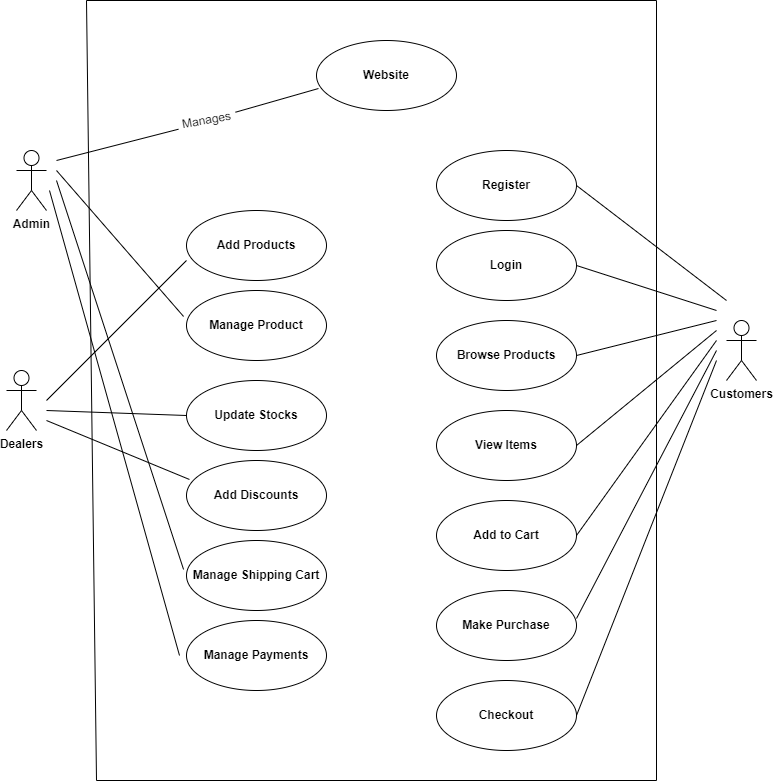

The diagram above was exported from draw.io. Its source (the exported page's mxGraphModel, read from the mxfile embedded in the PNG):
<mxGraphModel dx="868" dy="482" grid="1" gridSize="10" guides="1" tooltips="1" connect="1" arrows="1" fold="1" page="1" pageScale="1" pageWidth="827" pageHeight="1169" math="0" shadow="0">
  <root>
    <mxCell id="0" />
    <mxCell id="1" parent="0" />
    <mxCell id="H4iZQkETM-ed3qZYZ0dO-1" value="&lt;b&gt;Website&lt;/b&gt;" style="ellipse;whiteSpace=wrap;html=1;" vertex="1" parent="1">
      <mxGeometry x="360" y="190" width="140" height="70" as="geometry" />
    </mxCell>
    <mxCell id="H4iZQkETM-ed3qZYZ0dO-2" value="&lt;b&gt;Register&lt;/b&gt;" style="ellipse;whiteSpace=wrap;html=1;" vertex="1" parent="1">
      <mxGeometry x="480" y="300" width="140" height="70" as="geometry" />
    </mxCell>
    <mxCell id="H4iZQkETM-ed3qZYZ0dO-3" value="&lt;b&gt;Login&lt;/b&gt;" style="ellipse;whiteSpace=wrap;html=1;" vertex="1" parent="1">
      <mxGeometry x="480" y="380" width="140" height="70" as="geometry" />
    </mxCell>
    <mxCell id="H4iZQkETM-ed3qZYZ0dO-4" value="&lt;b&gt;Add Products&lt;/b&gt;" style="ellipse;whiteSpace=wrap;html=1;" vertex="1" parent="1">
      <mxGeometry x="230" y="360" width="140" height="70" as="geometry" />
    </mxCell>
    <mxCell id="H4iZQkETM-ed3qZYZ0dO-5" value="&lt;b&gt;Update Stocks&lt;/b&gt;" style="ellipse;whiteSpace=wrap;html=1;" vertex="1" parent="1">
      <mxGeometry x="230" y="530" width="140" height="70" as="geometry" />
    </mxCell>
    <mxCell id="H4iZQkETM-ed3qZYZ0dO-6" value="&lt;b&gt;Add Discounts&lt;/b&gt;" style="ellipse;whiteSpace=wrap;html=1;" vertex="1" parent="1">
      <mxGeometry x="230" y="610" width="140" height="70" as="geometry" />
    </mxCell>
    <mxCell id="H4iZQkETM-ed3qZYZ0dO-7" value="&lt;b&gt;Browse Products&lt;/b&gt;" style="ellipse;whiteSpace=wrap;html=1;" vertex="1" parent="1">
      <mxGeometry x="480" y="470" width="140" height="70" as="geometry" />
    </mxCell>
    <mxCell id="H4iZQkETM-ed3qZYZ0dO-8" value="&lt;b&gt;View Items&lt;/b&gt;" style="ellipse;whiteSpace=wrap;html=1;" vertex="1" parent="1">
      <mxGeometry x="480" y="560" width="140" height="70" as="geometry" />
    </mxCell>
    <mxCell id="H4iZQkETM-ed3qZYZ0dO-9" value="&lt;b&gt;Add to Cart&lt;/b&gt;" style="ellipse;whiteSpace=wrap;html=1;" vertex="1" parent="1">
      <mxGeometry x="480" y="650" width="140" height="70" as="geometry" />
    </mxCell>
    <mxCell id="H4iZQkETM-ed3qZYZ0dO-10" value="&lt;b&gt;Make Purchase&lt;/b&gt;" style="ellipse;whiteSpace=wrap;html=1;" vertex="1" parent="1">
      <mxGeometry x="480" y="740" width="140" height="70" as="geometry" />
    </mxCell>
    <mxCell id="H4iZQkETM-ed3qZYZ0dO-11" value="&lt;b&gt;Checkout&lt;/b&gt;" style="ellipse;whiteSpace=wrap;html=1;" vertex="1" parent="1">
      <mxGeometry x="480" y="830" width="140" height="70" as="geometry" />
    </mxCell>
    <mxCell id="H4iZQkETM-ed3qZYZ0dO-12" value="&lt;b&gt;Admin&lt;/b&gt;" style="shape=umlActor;verticalLabelPosition=bottom;verticalAlign=top;html=1;" vertex="1" parent="1">
      <mxGeometry x="60" y="300" width="30" height="60" as="geometry" />
    </mxCell>
    <mxCell id="H4iZQkETM-ed3qZYZ0dO-13" value="&lt;b&gt;Dealers&lt;/b&gt;" style="shape=umlActor;verticalLabelPosition=bottom;verticalAlign=top;html=1;" vertex="1" parent="1">
      <mxGeometry x="50" y="520" width="30" height="60" as="geometry" />
    </mxCell>
    <mxCell id="H4iZQkETM-ed3qZYZ0dO-14" value="&lt;b&gt;Customers&lt;/b&gt;" style="shape=umlActor;verticalLabelPosition=bottom;verticalAlign=top;html=1;" vertex="1" parent="1">
      <mxGeometry x="770" y="470" width="30" height="60" as="geometry" />
    </mxCell>
    <mxCell id="H4iZQkETM-ed3qZYZ0dO-15" value="&lt;b&gt;Manage Product&lt;/b&gt;" style="ellipse;whiteSpace=wrap;html=1;" vertex="1" parent="1">
      <mxGeometry x="230" y="440" width="140" height="70" as="geometry" />
    </mxCell>
    <mxCell id="H4iZQkETM-ed3qZYZ0dO-16" value="&lt;b&gt;Manage Shipping Cart&lt;/b&gt;" style="ellipse;whiteSpace=wrap;html=1;" vertex="1" parent="1">
      <mxGeometry x="230" y="690" width="140" height="70" as="geometry" />
    </mxCell>
    <mxCell id="H4iZQkETM-ed3qZYZ0dO-17" value="&lt;b&gt;Manage Payments&lt;/b&gt;" style="ellipse;whiteSpace=wrap;html=1;" vertex="1" parent="1">
      <mxGeometry x="230" y="770" width="140" height="70" as="geometry" />
    </mxCell>
    <mxCell id="H4iZQkETM-ed3qZYZ0dO-18" value="" style="endArrow=none;html=1;rounded=0;entryX=0.014;entryY=0.686;entryDx=0;entryDy=0;entryPerimeter=0;startArrow=none;" edge="1" parent="1" source="H4iZQkETM-ed3qZYZ0dO-32" target="H4iZQkETM-ed3qZYZ0dO-1">
      <mxGeometry width="50" height="50" relative="1" as="geometry">
        <mxPoint x="100" y="310" as="sourcePoint" />
        <mxPoint x="150" y="280" as="targetPoint" />
      </mxGeometry>
    </mxCell>
    <mxCell id="H4iZQkETM-ed3qZYZ0dO-19" value="" style="endArrow=none;html=1;rounded=0;entryX=-0.021;entryY=0.371;entryDx=0;entryDy=0;entryPerimeter=0;" edge="1" parent="1" target="H4iZQkETM-ed3qZYZ0dO-15">
      <mxGeometry width="50" height="50" relative="1" as="geometry">
        <mxPoint x="100" y="320" as="sourcePoint" />
        <mxPoint x="150" y="290" as="targetPoint" />
      </mxGeometry>
    </mxCell>
    <mxCell id="H4iZQkETM-ed3qZYZ0dO-20" value="" style="endArrow=none;html=1;rounded=0;entryX=0;entryY=0.714;entryDx=0;entryDy=0;entryPerimeter=0;" edge="1" parent="1" target="H4iZQkETM-ed3qZYZ0dO-4">
      <mxGeometry width="50" height="50" relative="1" as="geometry">
        <mxPoint x="90" y="550" as="sourcePoint" />
        <mxPoint x="140" y="500" as="targetPoint" />
      </mxGeometry>
    </mxCell>
    <mxCell id="H4iZQkETM-ed3qZYZ0dO-21" value="" style="endArrow=none;html=1;rounded=0;entryX=0;entryY=0.5;entryDx=0;entryDy=0;" edge="1" parent="1" target="H4iZQkETM-ed3qZYZ0dO-5">
      <mxGeometry width="50" height="50" relative="1" as="geometry">
        <mxPoint x="90" y="560" as="sourcePoint" />
        <mxPoint x="140" y="510" as="targetPoint" />
      </mxGeometry>
    </mxCell>
    <mxCell id="H4iZQkETM-ed3qZYZ0dO-22" value="" style="endArrow=none;html=1;rounded=0;entryX=0.021;entryY=0.271;entryDx=0;entryDy=0;entryPerimeter=0;" edge="1" parent="1" target="H4iZQkETM-ed3qZYZ0dO-6">
      <mxGeometry width="50" height="50" relative="1" as="geometry">
        <mxPoint x="90" y="570" as="sourcePoint" />
        <mxPoint x="220" y="630" as="targetPoint" />
      </mxGeometry>
    </mxCell>
    <mxCell id="H4iZQkETM-ed3qZYZ0dO-23" value="" style="endArrow=none;html=1;rounded=0;exitX=-0.021;exitY=0.414;exitDx=0;exitDy=0;exitPerimeter=0;" edge="1" parent="1" source="H4iZQkETM-ed3qZYZ0dO-16">
      <mxGeometry width="50" height="50" relative="1" as="geometry">
        <mxPoint x="390" y="750" as="sourcePoint" />
        <mxPoint x="100" y="330" as="targetPoint" />
      </mxGeometry>
    </mxCell>
    <mxCell id="H4iZQkETM-ed3qZYZ0dO-24" value="" style="endArrow=none;html=1;rounded=0;exitX=0;exitY=0.5;exitDx=0;exitDy=0;" edge="1" parent="1">
      <mxGeometry width="50" height="50" relative="1" as="geometry">
        <mxPoint x="223" y="805" as="sourcePoint" />
        <mxPoint x="93" y="340" as="targetPoint" />
      </mxGeometry>
    </mxCell>
    <mxCell id="H4iZQkETM-ed3qZYZ0dO-25" value="" style="endArrow=none;html=1;rounded=0;exitX=1;exitY=0.5;exitDx=0;exitDy=0;" edge="1" parent="1" source="H4iZQkETM-ed3qZYZ0dO-2">
      <mxGeometry width="50" height="50" relative="1" as="geometry">
        <mxPoint x="390" y="570" as="sourcePoint" />
        <mxPoint x="770" y="450" as="targetPoint" />
      </mxGeometry>
    </mxCell>
    <mxCell id="H4iZQkETM-ed3qZYZ0dO-26" value="" style="endArrow=none;html=1;rounded=0;exitX=1;exitY=0.5;exitDx=0;exitDy=0;" edge="1" parent="1" source="H4iZQkETM-ed3qZYZ0dO-3">
      <mxGeometry width="50" height="50" relative="1" as="geometry">
        <mxPoint x="390" y="570" as="sourcePoint" />
        <mxPoint x="760" y="460" as="targetPoint" />
      </mxGeometry>
    </mxCell>
    <mxCell id="H4iZQkETM-ed3qZYZ0dO-27" value="" style="endArrow=none;html=1;rounded=0;exitX=1;exitY=0.5;exitDx=0;exitDy=0;" edge="1" parent="1" source="H4iZQkETM-ed3qZYZ0dO-7">
      <mxGeometry width="50" height="50" relative="1" as="geometry">
        <mxPoint x="390" y="570" as="sourcePoint" />
        <mxPoint x="760" y="470" as="targetPoint" />
      </mxGeometry>
    </mxCell>
    <mxCell id="H4iZQkETM-ed3qZYZ0dO-28" value="" style="endArrow=none;html=1;rounded=0;exitX=1;exitY=0.5;exitDx=0;exitDy=0;" edge="1" parent="1" source="H4iZQkETM-ed3qZYZ0dO-8">
      <mxGeometry width="50" height="50" relative="1" as="geometry">
        <mxPoint x="390" y="570" as="sourcePoint" />
        <mxPoint x="760" y="480" as="targetPoint" />
      </mxGeometry>
    </mxCell>
    <mxCell id="H4iZQkETM-ed3qZYZ0dO-29" value="" style="endArrow=none;html=1;rounded=0;exitX=1;exitY=0.5;exitDx=0;exitDy=0;" edge="1" parent="1" source="H4iZQkETM-ed3qZYZ0dO-9">
      <mxGeometry width="50" height="50" relative="1" as="geometry">
        <mxPoint x="390" y="780" as="sourcePoint" />
        <mxPoint x="760" y="490" as="targetPoint" />
      </mxGeometry>
    </mxCell>
    <mxCell id="H4iZQkETM-ed3qZYZ0dO-30" value="" style="endArrow=none;html=1;rounded=0;exitX=1;exitY=0.4;exitDx=0;exitDy=0;exitPerimeter=0;" edge="1" parent="1" source="H4iZQkETM-ed3qZYZ0dO-10">
      <mxGeometry width="50" height="50" relative="1" as="geometry">
        <mxPoint x="390" y="650" as="sourcePoint" />
        <mxPoint x="760" y="500" as="targetPoint" />
      </mxGeometry>
    </mxCell>
    <mxCell id="H4iZQkETM-ed3qZYZ0dO-31" value="" style="endArrow=none;html=1;rounded=0;exitX=1;exitY=0.5;exitDx=0;exitDy=0;" edge="1" parent="1" source="H4iZQkETM-ed3qZYZ0dO-11">
      <mxGeometry width="50" height="50" relative="1" as="geometry">
        <mxPoint x="390" y="650" as="sourcePoint" />
        <mxPoint x="760" y="510" as="targetPoint" />
      </mxGeometry>
    </mxCell>
    <mxCell id="H4iZQkETM-ed3qZYZ0dO-32" value="Manages" style="text;html=1;resizable=0;autosize=1;align=center;verticalAlign=middle;points=[];fillColor=none;strokeColor=none;rounded=0;rotation=-10;" vertex="1" parent="1">
      <mxGeometry x="220" y="260" width="60" height="20" as="geometry" />
    </mxCell>
    <mxCell id="H4iZQkETM-ed3qZYZ0dO-33" value="" style="endArrow=none;html=1;rounded=0;entryX=0.014;entryY=0.686;entryDx=0;entryDy=0;entryPerimeter=0;" edge="1" parent="1" target="H4iZQkETM-ed3qZYZ0dO-32">
      <mxGeometry width="50" height="50" relative="1" as="geometry">
        <mxPoint x="100" y="310" as="sourcePoint" />
        <mxPoint x="361.96000000000004" y="238.01999999999998" as="targetPoint" />
      </mxGeometry>
    </mxCell>
    <mxCell id="H4iZQkETM-ed3qZYZ0dO-36" value="" style="endArrow=none;html=1;rounded=0;" edge="1" parent="1">
      <mxGeometry width="50" height="50" relative="1" as="geometry">
        <mxPoint x="140" y="930" as="sourcePoint" />
        <mxPoint x="130" y="150" as="targetPoint" />
      </mxGeometry>
    </mxCell>
    <mxCell id="H4iZQkETM-ed3qZYZ0dO-37" value="" style="endArrow=none;html=1;rounded=0;" edge="1" parent="1">
      <mxGeometry width="50" height="50" relative="1" as="geometry">
        <mxPoint x="700" y="150" as="sourcePoint" />
        <mxPoint x="130" y="150" as="targetPoint" />
      </mxGeometry>
    </mxCell>
    <mxCell id="H4iZQkETM-ed3qZYZ0dO-38" value="" style="endArrow=none;html=1;rounded=0;" edge="1" parent="1">
      <mxGeometry width="50" height="50" relative="1" as="geometry">
        <mxPoint x="140" y="930" as="sourcePoint" />
        <mxPoint x="700" y="930" as="targetPoint" />
      </mxGeometry>
    </mxCell>
    <mxCell id="H4iZQkETM-ed3qZYZ0dO-39" value="" style="endArrow=none;html=1;rounded=0;" edge="1" parent="1">
      <mxGeometry width="50" height="50" relative="1" as="geometry">
        <mxPoint x="700" y="930" as="sourcePoint" />
        <mxPoint x="700" y="150" as="targetPoint" />
      </mxGeometry>
    </mxCell>
  </root>
</mxGraphModel>